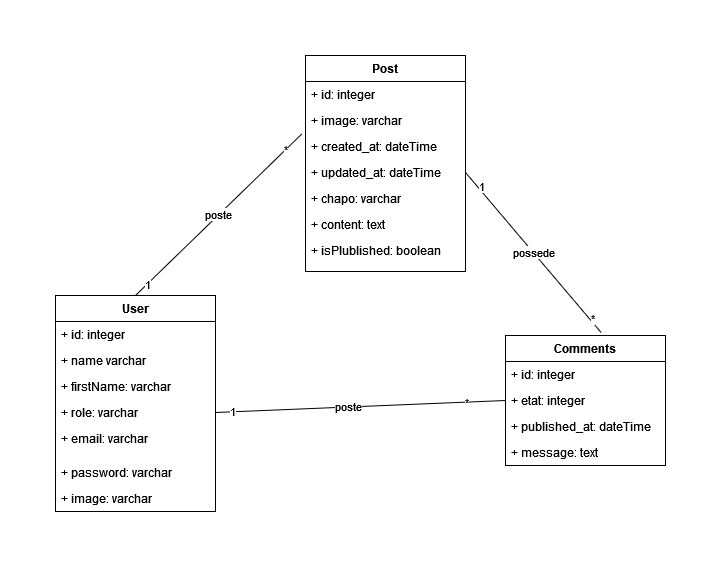

The diagram above was exported from draw.io. Its source (the exported page's mxGraphModel, read from the mxfile embedded in the PNG):
<mxGraphModel dx="942" dy="660" grid="1" gridSize="14" guides="1" tooltips="1" connect="1" arrows="1" fold="1" page="0" pageScale="1" pageWidth="827" pageHeight="1169" background="none" math="0" shadow="0">
  <root>
    <mxCell id="0" />
    <mxCell id="1" parent="0" />
    <mxCell id="TdopT8LDSVOvk0aue6mv-16" value="Post" style="swimlane;fontStyle=1;align=center;verticalAlign=top;childLayout=stackLayout;horizontal=1;startSize=26;horizontalStack=0;resizeParent=1;resizeParentMax=0;resizeLast=0;collapsible=1;marginBottom=0;strokeColor=default;" parent="1" vertex="1">
      <mxGeometry x="320" y="40" width="160" height="216" as="geometry" />
    </mxCell>
    <mxCell id="TdopT8LDSVOvk0aue6mv-17" value="+ id: integer" style="text;strokeColor=none;fillColor=none;align=left;verticalAlign=top;spacingLeft=4;spacingRight=4;overflow=hidden;rotatable=0;points=[[0,0.5],[1,0.5]];portConstraint=eastwest;" parent="TdopT8LDSVOvk0aue6mv-16" vertex="1">
      <mxGeometry y="26" width="160" height="26" as="geometry" />
    </mxCell>
    <mxCell id="TdopT8LDSVOvk0aue6mv-19" value="+ image: varchar" style="text;strokeColor=none;fillColor=none;align=left;verticalAlign=top;spacingLeft=4;spacingRight=4;overflow=hidden;rotatable=0;points=[[0,0.5],[1,0.5]];portConstraint=eastwest;strokeWidth=0;" parent="TdopT8LDSVOvk0aue6mv-16" vertex="1">
      <mxGeometry y="52" width="160" height="26" as="geometry" />
    </mxCell>
    <mxCell id="TNeYkk1jcOzKPQQIhNa9-1" value="+ created_at: dateTime" style="text;strokeColor=none;fillColor=none;align=left;verticalAlign=top;spacingLeft=4;spacingRight=4;overflow=hidden;rotatable=0;points=[[0,0.5],[1,0.5]];portConstraint=eastwest;" parent="TdopT8LDSVOvk0aue6mv-16" vertex="1">
      <mxGeometry y="78" width="160" height="26" as="geometry" />
    </mxCell>
    <mxCell id="TdopT8LDSVOvk0aue6mv-32" value="+ updated_at: dateTime" style="text;strokeColor=none;fillColor=none;align=left;verticalAlign=top;spacingLeft=4;spacingRight=4;overflow=hidden;rotatable=0;points=[[0,0.5],[1,0.5]];portConstraint=eastwest;" parent="TdopT8LDSVOvk0aue6mv-16" vertex="1">
      <mxGeometry y="104" width="160" height="26" as="geometry" />
    </mxCell>
    <mxCell id="TdopT8LDSVOvk0aue6mv-30" value="+ chapo: varchar" style="text;strokeColor=none;fillColor=none;align=left;verticalAlign=top;spacingLeft=4;spacingRight=4;overflow=hidden;rotatable=0;points=[[0,0.5],[1,0.5]];portConstraint=eastwest;" parent="TdopT8LDSVOvk0aue6mv-16" vertex="1">
      <mxGeometry y="130" width="160" height="26" as="geometry" />
    </mxCell>
    <mxCell id="TdopT8LDSVOvk0aue6mv-33" value="+ content: text" style="text;strokeColor=none;fillColor=none;align=left;verticalAlign=top;spacingLeft=4;spacingRight=4;overflow=hidden;rotatable=0;points=[[0,0.5],[1,0.5]];portConstraint=eastwest;" parent="TdopT8LDSVOvk0aue6mv-16" vertex="1">
      <mxGeometry y="156" width="160" height="26" as="geometry" />
    </mxCell>
    <mxCell id="ilGEvjhgGJ0pZfVvv4if-2" value="+ isPlublished: boolean" style="text;strokeColor=none;fillColor=none;align=left;verticalAlign=top;spacingLeft=4;spacingRight=4;overflow=hidden;rotatable=0;points=[[0,0.5],[1,0.5]];portConstraint=eastwest;" parent="TdopT8LDSVOvk0aue6mv-16" vertex="1">
      <mxGeometry y="182" width="160" height="26" as="geometry" />
    </mxCell>
    <mxCell id="TdopT8LDSVOvk0aue6mv-18" value="" style="line;strokeWidth=1;fillColor=none;align=left;verticalAlign=middle;spacingTop=-1;spacingLeft=3;spacingRight=3;rotatable=0;labelPosition=right;points=[];portConstraint=eastwest;strokeColor=none;" parent="TdopT8LDSVOvk0aue6mv-16" vertex="1">
      <mxGeometry y="208" width="160" height="8" as="geometry" />
    </mxCell>
    <mxCell id="TdopT8LDSVOvk0aue6mv-20" value="Comments" style="swimlane;fontStyle=1;align=center;verticalAlign=top;childLayout=stackLayout;horizontal=1;startSize=26;horizontalStack=0;resizeParent=1;resizeParentMax=0;resizeLast=0;collapsible=1;marginBottom=0;strokeColor=default;" parent="1" vertex="1">
      <mxGeometry x="520" y="320" width="160" height="130" as="geometry" />
    </mxCell>
    <mxCell id="TdopT8LDSVOvk0aue6mv-36" value="+ id: integer" style="text;strokeColor=none;fillColor=none;align=left;verticalAlign=top;spacingLeft=4;spacingRight=4;overflow=hidden;rotatable=0;points=[[0,0.5],[1,0.5]];portConstraint=eastwest;" parent="TdopT8LDSVOvk0aue6mv-20" vertex="1">
      <mxGeometry y="26" width="160" height="26" as="geometry" />
    </mxCell>
    <mxCell id="TdopT8LDSVOvk0aue6mv-29" value="+ etat: integer" style="text;strokeColor=none;fillColor=none;align=left;verticalAlign=top;spacingLeft=4;spacingRight=4;overflow=hidden;rotatable=0;points=[[0,0.5],[1,0.5]];portConstraint=eastwest;" parent="TdopT8LDSVOvk0aue6mv-20" vertex="1">
      <mxGeometry y="52" width="160" height="26" as="geometry" />
    </mxCell>
    <mxCell id="TdopT8LDSVOvk0aue6mv-21" value="+ published_at: dateTime" style="text;strokeColor=none;fillColor=none;align=left;verticalAlign=top;spacingLeft=4;spacingRight=4;overflow=hidden;rotatable=0;points=[[0,0.5],[1,0.5]];portConstraint=eastwest;" parent="TdopT8LDSVOvk0aue6mv-20" vertex="1">
      <mxGeometry y="78" width="160" height="26" as="geometry" />
    </mxCell>
    <mxCell id="TdopT8LDSVOvk0aue6mv-28" value="+ message: text" style="text;strokeColor=none;fillColor=none;align=left;verticalAlign=top;spacingLeft=4;spacingRight=4;overflow=hidden;rotatable=0;points=[[0,0.5],[1,0.5]];portConstraint=eastwest;" parent="TdopT8LDSVOvk0aue6mv-20" vertex="1">
      <mxGeometry y="104" width="160" height="26" as="geometry" />
    </mxCell>
    <mxCell id="TdopT8LDSVOvk0aue6mv-24" value="User" style="swimlane;fontStyle=1;align=center;verticalAlign=top;childLayout=stackLayout;horizontal=1;startSize=26;horizontalStack=0;resizeParent=1;resizeParentMax=0;resizeLast=0;collapsible=1;marginBottom=0;" parent="1" vertex="1">
      <mxGeometry x="70" y="280" width="160" height="216" as="geometry" />
    </mxCell>
    <mxCell id="TdopT8LDSVOvk0aue6mv-37" value="+ id: integer" style="text;strokeColor=none;fillColor=none;align=left;verticalAlign=top;spacingLeft=4;spacingRight=4;overflow=hidden;rotatable=0;points=[[0,0.5],[1,0.5]];portConstraint=eastwest;" parent="TdopT8LDSVOvk0aue6mv-24" vertex="1">
      <mxGeometry y="26" width="160" height="26" as="geometry" />
    </mxCell>
    <mxCell id="TdopT8LDSVOvk0aue6mv-25" value="+ name varchar" style="text;strokeColor=none;fillColor=none;align=left;verticalAlign=top;spacingLeft=4;spacingRight=4;overflow=hidden;rotatable=0;points=[[0,0.5],[1,0.5]];portConstraint=eastwest;" parent="TdopT8LDSVOvk0aue6mv-24" vertex="1">
      <mxGeometry y="52" width="160" height="26" as="geometry" />
    </mxCell>
    <mxCell id="TdopT8LDSVOvk0aue6mv-38" value="+ firstName: varchar" style="text;strokeColor=none;fillColor=none;align=left;verticalAlign=top;spacingLeft=4;spacingRight=4;overflow=hidden;rotatable=0;points=[[0,0.5],[1,0.5]];portConstraint=eastwest;" parent="TdopT8LDSVOvk0aue6mv-24" vertex="1">
      <mxGeometry y="78" width="160" height="26" as="geometry" />
    </mxCell>
    <mxCell id="TdopT8LDSVOvk0aue6mv-39" value="+ role: varchar" style="text;strokeColor=none;fillColor=none;align=left;verticalAlign=top;spacingLeft=4;spacingRight=4;overflow=hidden;rotatable=0;points=[[0,0.5],[1,0.5]];portConstraint=eastwest;" parent="TdopT8LDSVOvk0aue6mv-24" vertex="1">
      <mxGeometry y="104" width="160" height="26" as="geometry" />
    </mxCell>
    <mxCell id="TdopT8LDSVOvk0aue6mv-40" value="+ email: varchar" style="text;strokeColor=none;fillColor=none;align=left;verticalAlign=top;spacingLeft=4;spacingRight=4;overflow=hidden;rotatable=0;points=[[0,0.5],[1,0.5]];portConstraint=eastwest;" parent="TdopT8LDSVOvk0aue6mv-24" vertex="1">
      <mxGeometry y="130" width="160" height="26" as="geometry" />
    </mxCell>
    <mxCell id="TdopT8LDSVOvk0aue6mv-26" value="" style="line;strokeWidth=1;fillColor=none;align=left;verticalAlign=middle;spacingTop=-1;spacingLeft=3;spacingRight=3;rotatable=0;labelPosition=right;points=[];portConstraint=eastwest;strokeColor=none;" parent="TdopT8LDSVOvk0aue6mv-24" vertex="1">
      <mxGeometry y="156" width="160" height="8" as="geometry" />
    </mxCell>
    <mxCell id="TdopT8LDSVOvk0aue6mv-41" value="+ password: varchar" style="text;strokeColor=none;fillColor=none;align=left;verticalAlign=top;spacingLeft=4;spacingRight=4;overflow=hidden;rotatable=0;points=[[0,0.5],[1,0.5]];portConstraint=eastwest;" parent="TdopT8LDSVOvk0aue6mv-24" vertex="1">
      <mxGeometry y="164" width="160" height="26" as="geometry" />
    </mxCell>
    <mxCell id="TdopT8LDSVOvk0aue6mv-42" value="+ image: varchar" style="text;strokeColor=none;fillColor=none;align=left;verticalAlign=top;spacingLeft=4;spacingRight=4;overflow=hidden;rotatable=0;points=[[0,0.5],[1,0.5]];portConstraint=eastwest;" parent="TdopT8LDSVOvk0aue6mv-24" vertex="1">
      <mxGeometry y="190" width="160" height="26" as="geometry" />
    </mxCell>
    <mxCell id="TdopT8LDSVOvk0aue6mv-47" value="possede" style="endArrow=none;html=1;rounded=0;exitX=1;exitY=0.5;exitDx=0;exitDy=0;entryX=0.599;entryY=-0.021;entryDx=0;entryDy=0;entryPerimeter=0;" parent="1" source="TdopT8LDSVOvk0aue6mv-32" target="TdopT8LDSVOvk0aue6mv-20" edge="1">
      <mxGeometry width="50" height="50" relative="1" as="geometry">
        <mxPoint x="490" y="160" as="sourcePoint" />
        <mxPoint x="600" y="150" as="targetPoint" />
      </mxGeometry>
    </mxCell>
    <mxCell id="TdopT8LDSVOvk0aue6mv-48" value="*" style="edgeLabel;html=1;align=center;verticalAlign=middle;resizable=0;points=[];" parent="TdopT8LDSVOvk0aue6mv-47" connectable="0" vertex="1">
      <mxGeometry x="0.8327" y="2" relative="1" as="geometry">
        <mxPoint as="offset" />
      </mxGeometry>
    </mxCell>
    <mxCell id="TdopT8LDSVOvk0aue6mv-49" value="1" style="edgeLabel;html=1;align=center;verticalAlign=middle;resizable=0;points=[];" parent="TdopT8LDSVOvk0aue6mv-47" connectable="0" vertex="1">
      <mxGeometry x="-0.8138" y="3" relative="1" as="geometry">
        <mxPoint as="offset" />
      </mxGeometry>
    </mxCell>
    <mxCell id="TdopT8LDSVOvk0aue6mv-50" value="" style="endArrow=none;html=1;rounded=0;entryX=0;entryY=0.5;entryDx=0;entryDy=0;exitX=1;exitY=0.5;exitDx=0;exitDy=0;" parent="1" source="TdopT8LDSVOvk0aue6mv-39" target="TdopT8LDSVOvk0aue6mv-29" edge="1">
      <mxGeometry width="50" height="50" relative="1" as="geometry">
        <mxPoint x="290" y="440" as="sourcePoint" />
        <mxPoint x="340" y="390" as="targetPoint" />
      </mxGeometry>
    </mxCell>
    <mxCell id="TdopT8LDSVOvk0aue6mv-51" value="1" style="edgeLabel;html=1;align=center;verticalAlign=middle;resizable=0;points=[];" parent="TdopT8LDSVOvk0aue6mv-50" connectable="0" vertex="1">
      <mxGeometry x="-0.8829" y="1" relative="1" as="geometry">
        <mxPoint as="offset" />
      </mxGeometry>
    </mxCell>
    <mxCell id="TdopT8LDSVOvk0aue6mv-54" value="*" style="edgeLabel;html=1;align=center;verticalAlign=middle;resizable=0;points=[];" parent="TdopT8LDSVOvk0aue6mv-50" connectable="0" vertex="1">
      <mxGeometry x="0.7284" relative="1" as="geometry">
        <mxPoint as="offset" />
      </mxGeometry>
    </mxCell>
    <mxCell id="TdopT8LDSVOvk0aue6mv-55" value="poste" style="edgeLabel;html=1;align=center;verticalAlign=middle;resizable=0;points=[];" parent="TdopT8LDSVOvk0aue6mv-50" connectable="0" vertex="1">
      <mxGeometry x="-0.0842" y="1" relative="1" as="geometry">
        <mxPoint as="offset" />
      </mxGeometry>
    </mxCell>
    <mxCell id="DLYVUJkEddVUTtSr8EdT-1" value="poste" style="endArrow=none;html=1;rounded=0;entryX=-0.021;entryY=1.007;entryDx=0;entryDy=0;entryPerimeter=0;exitX=0.5;exitY=0;exitDx=0;exitDy=0;" parent="1" source="TdopT8LDSVOvk0aue6mv-24" target="TdopT8LDSVOvk0aue6mv-19" edge="1">
      <mxGeometry width="50" height="50" relative="1" as="geometry">
        <mxPoint x="150" y="230" as="sourcePoint" />
        <mxPoint x="200" y="180" as="targetPoint" />
      </mxGeometry>
    </mxCell>
    <mxCell id="DLYVUJkEddVUTtSr8EdT-2" value="1" style="edgeLabel;html=1;align=center;verticalAlign=middle;resizable=0;points=[];" parent="DLYVUJkEddVUTtSr8EdT-1" connectable="0" vertex="1">
      <mxGeometry x="-0.8531" y="1" relative="1" as="geometry">
        <mxPoint y="1" as="offset" />
      </mxGeometry>
    </mxCell>
    <mxCell id="DLYVUJkEddVUTtSr8EdT-3" value="*" style="edgeLabel;html=1;align=center;verticalAlign=middle;resizable=0;points=[];" parent="DLYVUJkEddVUTtSr8EdT-1" connectable="0" vertex="1">
      <mxGeometry x="0.7988" y="1" relative="1" as="geometry">
        <mxPoint as="offset" />
      </mxGeometry>
    </mxCell>
  </root>
</mxGraphModel>